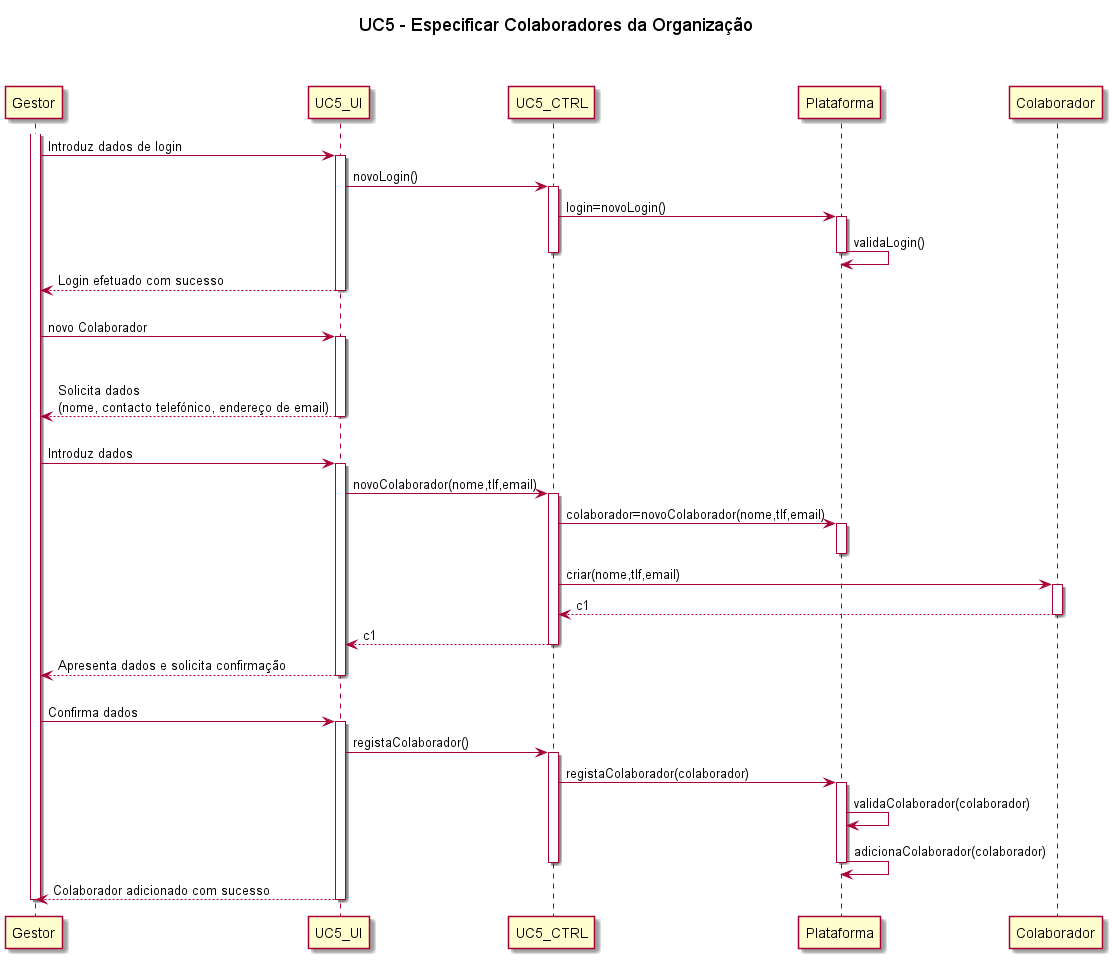

The diagram above was rendered by PlantUML. Its source (embedded in the PNG):
@startuml
title UC5 - Especificar Colaboradores da Organização\n\n
participant Gestor
activate Gestor
Gestor -> UC5_UI: Introduz dados de login
activate UC5_UI
UC5_UI-> UC5_CTRL: novoLogin()
activate UC5_CTRL
UC5_CTRL -> Plataforma: login=novoLogin()
activate Plataforma
Plataforma -> Plataforma: validaLogin()
deactivate Plataforma
deactivate UC5_CTRL
UC5_UI--> Gestor: Login efetuado com sucesso
deactivate UC5_UI
Gestor -> UC5_UI: \nnovo Colaborador
activate UC5_UI
UC5_UI--> Gestor: \n\nSolicita dados\n(nome, contacto telefónico, endereço de email)
deactivate UC5_UI
Gestor -> UC5_UI: \nIntroduz dados
activate UC5_UI
UC5_UI-> UC5_CTRL: novoColaborador(nome,tlf,email)
activate UC5_CTRL
UC5_CTRL -> Plataforma: colaborador=novoColaborador(nome,tlf,email)
activate Plataforma
deactivate Plataforma
UC5_CTRL -> Colaborador: criar(nome,tlf,email)
activate Colaborador
Colaborador --> UC5_CTRL: c1
deactivate Colaborador
UC5_CTRL --> UC5_UI: c1
deactivate UC5_CTRL
UC5_UI--> Gestor: Apresenta dados e solicita confirmação
deactivate UC5_UI
Gestor -> UC5_UI: \nConfirma dados
activate UC5_UI
UC5_UI-> UC5_CTRL: registaColaborador()
activate UC5_CTRL
UC5_CTRL -> Plataforma: registaColaborador(colaborador)
activate Plataforma
Plataforma -> Plataforma: validaColaborador(colaborador)
Plataforma -> Plataforma: adicionaColaborador(colaborador)
deactivate Plataforma
deactivate UC5_CTRL
UC5_UI--> Gestor: Colaborador adicionado com sucesso
deactivate UC5_UI
deactivate Gestor
@enduml